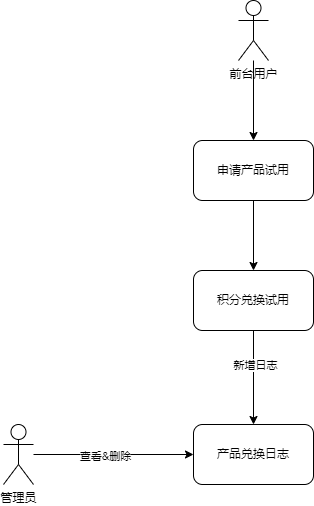

The diagram above was exported from draw.io. Its source (the exported page's mxGraphModel, read from the mxfile embedded in the PNG):
<mxGraphModel dx="1422" dy="865" grid="1" gridSize="10" guides="1" tooltips="1" connect="1" arrows="1" fold="1" page="1" pageScale="1" pageWidth="827" pageHeight="1169" math="0" shadow="0">
  <root>
    <mxCell id="0" />
    <mxCell id="1" parent="0" />
    <mxCell id="vUrT7vq26UlmQo8m4bpL-1" style="edgeStyle=orthogonalEdgeStyle;rounded=0;orthogonalLoop=1;jettySize=auto;html=1;" edge="1" parent="1" source="vUrT7vq26UlmQo8m4bpL-3" target="vUrT7vq26UlmQo8m4bpL-4">
      <mxGeometry relative="1" as="geometry" />
    </mxCell>
    <mxCell id="vUrT7vq26UlmQo8m4bpL-2" value="查看&amp;amp;删除" style="edgeLabel;html=1;align=center;verticalAlign=middle;resizable=0;points=[];" vertex="1" connectable="0" parent="vUrT7vq26UlmQo8m4bpL-1">
      <mxGeometry x="-0.1167" y="-1" relative="1" as="geometry">
        <mxPoint as="offset" />
      </mxGeometry>
    </mxCell>
    <mxCell id="vUrT7vq26UlmQo8m4bpL-3" value="管理员" style="shape=umlActor;verticalLabelPosition=bottom;verticalAlign=top;html=1;outlineConnect=0;" vertex="1" parent="1">
      <mxGeometry x="190" y="604" width="30" height="60" as="geometry" />
    </mxCell>
    <mxCell id="vUrT7vq26UlmQo8m4bpL-4" value="产品兑换日志" style="rounded=1;whiteSpace=wrap;html=1;" vertex="1" parent="1">
      <mxGeometry x="380" y="604" width="120" height="60" as="geometry" />
    </mxCell>
    <mxCell id="vUrT7vq26UlmQo8m4bpL-5" style="edgeStyle=orthogonalEdgeStyle;rounded=0;orthogonalLoop=1;jettySize=auto;html=1;" edge="1" parent="1" source="vUrT7vq26UlmQo8m4bpL-7" target="vUrT7vq26UlmQo8m4bpL-4">
      <mxGeometry relative="1" as="geometry" />
    </mxCell>
    <mxCell id="vUrT7vq26UlmQo8m4bpL-6" value="新增日志" style="edgeLabel;html=1;align=center;verticalAlign=middle;resizable=0;points=[];" vertex="1" connectable="0" parent="vUrT7vq26UlmQo8m4bpL-5">
      <mxGeometry x="-0.2667" y="1" relative="1" as="geometry">
        <mxPoint as="offset" />
      </mxGeometry>
    </mxCell>
    <mxCell id="vUrT7vq26UlmQo8m4bpL-7" value="积分兑换试用" style="rounded=1;whiteSpace=wrap;html=1;" vertex="1" parent="1">
      <mxGeometry x="380" y="450" width="120" height="60" as="geometry" />
    </mxCell>
    <mxCell id="vUrT7vq26UlmQo8m4bpL-8" style="edgeStyle=orthogonalEdgeStyle;rounded=0;orthogonalLoop=1;jettySize=auto;html=1;entryX=0.5;entryY=0;entryDx=0;entryDy=0;" edge="1" parent="1" source="vUrT7vq26UlmQo8m4bpL-9" target="vUrT7vq26UlmQo8m4bpL-11">
      <mxGeometry relative="1" as="geometry" />
    </mxCell>
    <mxCell id="vUrT7vq26UlmQo8m4bpL-9" value="前台用户" style="shape=umlActor;verticalLabelPosition=bottom;verticalAlign=top;html=1;outlineConnect=0;" vertex="1" parent="1">
      <mxGeometry x="425" y="180" width="30" height="60" as="geometry" />
    </mxCell>
    <mxCell id="vUrT7vq26UlmQo8m4bpL-10" style="edgeStyle=orthogonalEdgeStyle;rounded=0;orthogonalLoop=1;jettySize=auto;html=1;" edge="1" parent="1" source="vUrT7vq26UlmQo8m4bpL-11" target="vUrT7vq26UlmQo8m4bpL-7">
      <mxGeometry relative="1" as="geometry" />
    </mxCell>
    <mxCell id="vUrT7vq26UlmQo8m4bpL-11" value="申请产品试用" style="rounded=1;whiteSpace=wrap;html=1;" vertex="1" parent="1">
      <mxGeometry x="380" y="320" width="120" height="60" as="geometry" />
    </mxCell>
  </root>
</mxGraphModel>